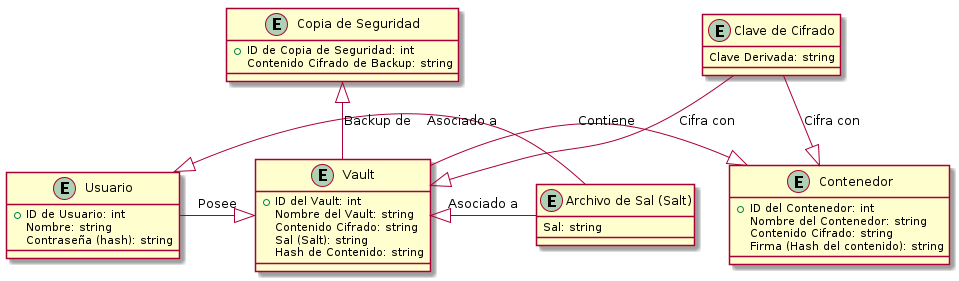

The diagram above was rendered by PlantUML. Its source (embedded in the PNG):
@startuml
entity "Usuario" as Usuario {
  +ID de Usuario: int
  Nombre: string
  Contraseña (hash): string
}

entity "Vault" as Vault {
  +ID del Vault: int
  Nombre del Vault: string
  Contenido Cifrado: string
  Sal (Salt): string
  Hash de Contenido: string
}

entity "Contenedor" as Contenedor {
  +ID del Contenedor: int
  Nombre del Contenedor: string
  Contenido Cifrado: string
  Firma (Hash del contenido): string
}

entity "Clave de Cifrado" as Clave {
  Clave Derivada: string
}

entity "Archivo de Sal (Salt)" as Sal {
  Sal: string
}

entity "Copia de Seguridad" as Backup {
  +ID de Copia de Seguridad: int
  Contenido Cifrado de Backup: string
}

Usuario -right-|> Vault : Posee
Vault -right-|> Contenedor : Contiene
Clave -down-|> Vault : Cifra con
Clave -down-|> Contenedor : Cifra con
Sal -left-|> Usuario : Asociado a
Sal -left-|> Vault : Asociado a
Vault -up-|> Backup : Backup de
@enduml